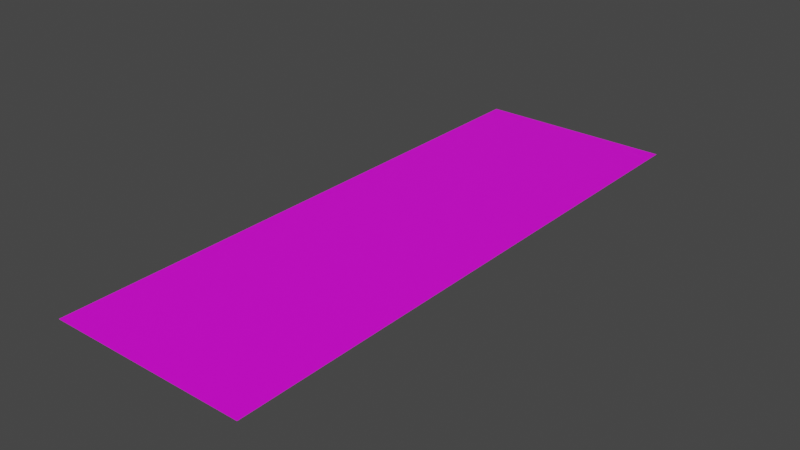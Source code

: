 # Source: Plant_05.blend  (saved by Blender 3.6.13; exported with 4.5.12 LTS)
import bpy
from mathutils import Matrix  # noqa: F401  (used for matrix-valued properties, if any)

bpy.ops.wm.read_factory_settings(use_empty=True)
scene = bpy.context.scene
scene.name = 'Scene'

# ---- collections
col_vyn = bpy.data.collections.new('vyn'); scene.collection.children.link(col_vyn)

# ---- images (referenced by path relative to the original .blend; pixels are not part of the script)
import os
ASSET_DIR = os.environ.get("B2B_ASSET_DIR", "")  # directory of the original .blend (textures are referenced by path, not embedded)
HERE = os.path.dirname(os.path.abspath(__file__))  # packed textures are extracted next to this script under _unpacked/

def load_image(name, relpath, width, height, colorspace="sRGB"):
    """Load a texture the original file referenced (path relative to the .blend, or extracted next to this script)."""
    p = next((c for c in (os.path.join(HERE, relpath), os.path.join(ASSET_DIR, relpath)) if relpath and os.path.exists(c)), "")
    if p:
        img = bpy.data.images.load(p, check_existing=True)
        img.name = name
    else:  # same state as the original file: an image datablock whose file is absent (Cycles renders it pink)
        img = bpy.data.images.new(name, width, height)
        img.source = "FILE"
        img.filepath = "//" + (relpath or name)
    img.colorspace_settings.name = colorspace
    return img
img_lianas_05_png = load_image('Lianas_05.png', 'Lianas_05.png', 1024, 1024, 'sRGB')

# ---- materials (node trees are filled in below, after node groups)
mat_material_001 = bpy.data.materials.new('Material.001')

# ---- material node trees
mat_material_001.use_nodes = True; mat_material_001.node_tree.nodes.clear()
_N = mat_material_001.node_tree.nodes; _L = mat_material_001.node_tree.links
n0 = _N.new('ShaderNodeBsdfPrincipled'); n0.name = 'Principled BSDF'; n0.location = (10, 300)
n0.distribution = 'GGX'
n0.subsurface_method = 'RANDOM_WALK_SKIN'
n0.inputs[3].default_value = 1.45
n0.inputs[27].default_value = (0.0, 0.0, 0.0, 1.0)
n0.inputs[28].default_value = 1.0
n1 = _N.new('ShaderNodeOutputMaterial'); n1.name = 'Material Output'; n1.location = (300, 300)
n2 = _N.new('ShaderNodeTexImage'); n2.name = 'Image Texture'; n2.location = (-340, 154)
n2.image = img_lianas_05_png
_L.new(n0.outputs[0], n1.inputs[0])
_L.new(n2.outputs[0], n0.inputs[0])
_L.new(n2.outputs[1], n0.inputs[4])
n1.is_active_output = True

# ---- world
world_world = bpy.data.worlds.new('World'); scene.world = world_world
world_world.use_nodes = True; world_world.node_tree.nodes.clear()
_N = world_world.node_tree.nodes; _L = world_world.node_tree.links
n0 = _N.new('ShaderNodeOutputWorld'); n0.name = 'World Output'; n0.location = (300, 300)
n1 = _N.new('ShaderNodeBackground'); n1.name = 'Background'; n1.location = (10, 300)
n1.inputs[0].default_value = (0.05088, 0.05088, 0.05088, 1.0)
_L.new(n1.outputs[0], n0.inputs[0])
n0.is_active_output = True
world_world.color = (0.05088, 0.05088, 0.05088)
world_world.use_sun_shadow = False
world_world.sun_shadow_jitter_overblur = 0.0

# ---- meshes
me_plane = bpy.data.meshes.new('Plane')
me_plane.from_pydata([(-1.0, -1.0, 0.0), (1.0, -1.0, 0.0), (-1.0, 1.0, 0.0), (1.0, 1.0, 0.0), (-1.0, 0.0, 0.0), (1.0, 0.0, 0.0)], [], [(4, 5, 3, 2), (0, 1, 5, 4)])
_uv = me_plane.uv_layers.new(name='UVMap')
_uv.uv.foreach_set('vector', [0.0, 0.5, 1.0, 0.5, 1.0, 1.0, 0.0, 1.0, 0.0, 0.0, 1.0, 0.0, 1.0, 0.5, 0.0, 0.5])
me_plane.materials.append(mat_material_001)
me_plane.update()

# ---- objects
ob_plane = bpy.data.objects.new('Plane', me_plane)

# ---- transforms, parenting, visibility, modifiers, constraints
ob_plane.location = (0.0, -0.9171, 0.0)
ob_plane.scale = (0.7225, 2.091, 0.7225)

# ---- collection membership
col_vyn.objects.link(ob_plane)

# ---- scene / render settings (as saved in the file)
scene.frame_start = 1; scene.frame_end = 250; scene.frame_set(1)
scene.render.engine = 'BLENDER_EEVEE_NEXT'
scene.cycles.sampling_pattern = 'TABULATED_SOBOL'
scene.view_settings.view_transform = 'Filmic'
bpy.context.view_layer.update()

# ---- added for rendering (the .blend has no active camera and no usable light): camera, sun
cam_auto = bpy.data.cameras.new('AutoCamera')
cam_auto.lens = 50.0
cam_auto.sensor_width = 36.0
cam_auto.clip_end = 1000.0
ob_auto_camera = bpy.data.objects.new('AutoCamera', cam_auto)
scene.collection.objects.link(ob_auto_camera)
ob_auto_camera.location = (4.09344, -5.82927, 3.27475)
ob_auto_camera.rotation_euler = (1.09748, -7.21219e-08, 0.694738)
scene.camera = ob_auto_camera
light_auto_sun = bpy.data.lights.new('AutoSun', 'SUN')
light_auto_sun.energy = 3.0
light_auto_sun.angle = 0.0523599
ob_auto_sun = bpy.data.objects.new('AutoSun', light_auto_sun)
scene.collection.objects.link(ob_auto_sun)
ob_auto_sun.rotation_euler = (0.872665, 0.174533, 0.523599)
bpy.context.view_layer.update()
